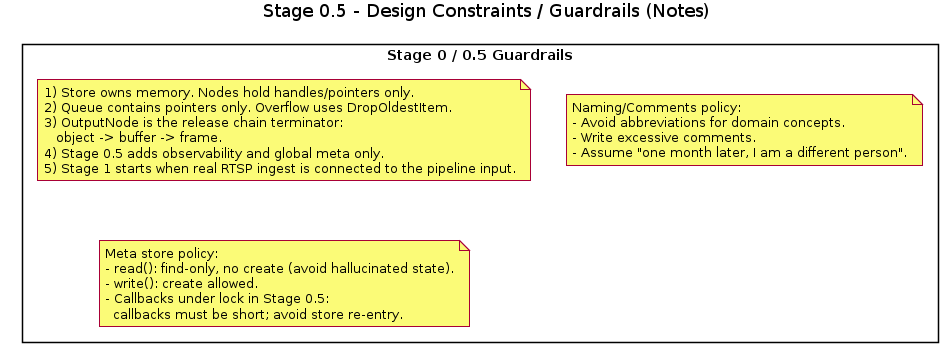

The diagram above was rendered by PlantUML. Its source (embedded in the PNG):
@startuml
title Stage 0.5 - Design Constraints / Guardrails (Notes)

skinparam shadowing false

rectangle "Stage 0 / 0.5 Guardrails" {
  note as N1
  1) Store owns memory. Nodes hold handles/pointers only.
  2) Queue contains pointers only. Overflow uses DropOldestItem.
  3) OutputNode is the release chain terminator:
     object -> buffer -> frame.
  4) Stage 0.5 adds observability and global meta only.
  5) Stage 1 starts when real RTSP ingest is connected to the pipeline input.
  end note

  note as N2
  Naming/Comments policy:
  - Avoid abbreviations for domain concepts.
  - Write excessive comments.
  - Assume "one month later, I am a different person".
  end note

  note as N3
  Meta store policy:
  - read(): find-only, no create (avoid hallucinated state).
  - write(): create allowed.
  - Callbacks under lock in Stage 0.5:
    callbacks must be short; avoid store re-entry.
  end note
}

@enduml